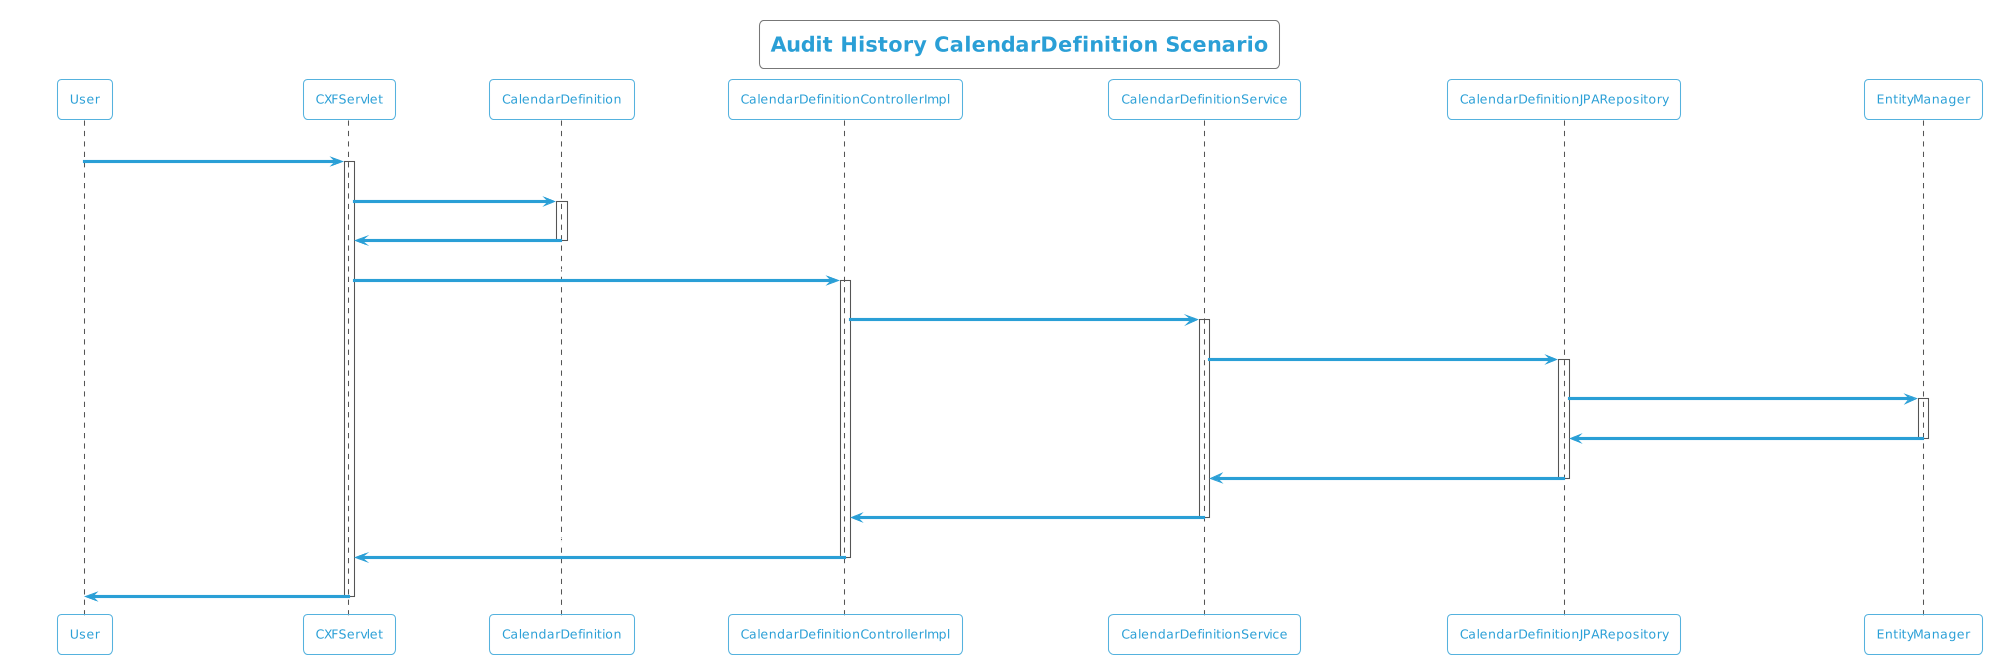

The diagram above was rendered by PlantUML. Its source (embedded in the PNG):
@startuml
!theme cyborg-outline
title Audit History CalendarDefinition Scenario
participant User
User -> CXFServlet: GET, CalendarDefinition
activate CXFServlet
CXFServlet -> CalendarDefinition: << auditHistory >>
activate CalendarDefinition
CalendarDefinition -> CXFServlet: << instance >>
deactivate CalendarDefinition
CXFServlet -> CalendarDefinitionControllerImpl: auditHistory(:CalendarDefinition)
activate CalendarDefinitionControllerImpl
CalendarDefinitionControllerImpl -> CalendarDefinitionService: auditHistory(:CalendarDefinition)
activate CalendarDefinitionService
CalendarDefinitionService -> CalendarDefinitionJPARepository: auditHistory(:CalendarDefinition)
activate CalendarDefinitionJPARepository
CalendarDefinitionJPARepository -> EntityManager: response(:int,Integer,Integer)
activate EntityManager
EntityManager -> CalendarDefinitionJPARepository: << persisted CalendarDefinitionAuditHistory >>
deactivate EntityManager
CalendarDefinitionJPARepository -> CalendarDefinitionService: << persisted CalendarDefinitionAuditHistory >>
deactivate CalendarDefinitionJPARepository
CalendarDefinitionService -> CalendarDefinitionControllerImpl: << persisted CalendarDefinitionAuditHistory >>
deactivate CalendarDefinitionService
CalendarDefinitionControllerImpl -> CXFServlet: << persisted CalendarDefinitionAuditHistory >>
deactivate CalendarDefinitionControllerImpl
CXFServlet -> User: marshalled CalendarDefinition XML
deactivate CXFServlet
@enduml